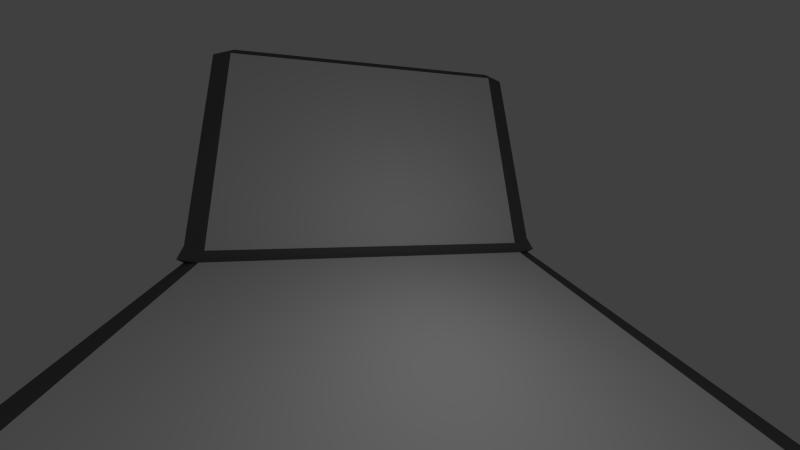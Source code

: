 # Source: Laptop.blend  (saved by Blender 2.71.0; exported with 4.5.12 LTS)
import bpy
from mathutils import Matrix  # noqa: F401  (used for matrix-valued properties, if any)

bpy.ops.wm.read_factory_settings(use_empty=True)
scene = bpy.context.scene
scene.name = 'Scene'

# ---- collections
col_collection_1 = bpy.data.collections.new('Collection 1'); scene.collection.children.link(col_collection_1)

# ---- materials (node trees are filled in below, after node groups)
mat_lptopgrijs = bpy.data.materials.new('LptopGrijs')
mat_lptopgrijs.alpha_threshold = 0.0
mat_lptopgrijs.use_transparent_shadow = False
mat_lptopgrijs.diffuse_color = (0.1376, 0.1376, 0.1376, 1.0)
mat_lptopgrijs.roughness = 0.5
mat_lptopgrijs.line_color = (0.0, 0.0, 0.0, 1.0)
mat_toetsenbord = bpy.data.materials.new('toetsenbord')
mat_toetsenbord.alpha_threshold = 0.0
mat_toetsenbord.use_transparent_shadow = False
mat_toetsenbord.roughness = 0.5
mat_toetsenbord.line_color = (0.0, 0.0, 0.0, 1.0)
mat_beeldscherm = bpy.data.materials.new('Beeldscherm')
mat_beeldscherm.alpha_threshold = 0.0
mat_beeldscherm.use_transparent_shadow = False
mat_beeldscherm.roughness = 0.5
mat_beeldscherm.line_color = (0.0, 0.0, 0.0, 1.0)

# ---- material node trees

# ---- world
world_world = bpy.data.worlds.new('World'); scene.world = world_world
world_world.color = (0.05088, 0.05088, 0.05088)
world_world.use_sun_shadow = False
world_world.sun_shadow_jitter_overblur = 0.0
world_world.cycles.sampling_method = 'MANUAL'
world_world.cycles.sample_map_resolution = 256

# ---- cameras
cam_camera = bpy.data.cameras.new('Camera')
cam_camera.clip_end = 100.0
cam_camera.lens = 10.0
cam_camera.sensor_width = 32.0
cam_camera.sensor_height = 18.0
cam_camera.ortho_scale = 7.314
cam_camera.dof.focus_distance = 0.0
cam_camera.dof.aperture_fstop = 128.0

# ---- lights
light_lamp = bpy.data.lights.new('Lamp', 'POINT')
light_lamp.transmission_factor = 0.0
light_lamp.cutoff_distance = 30.0
light_lamp.energy = 100.0
light_lamp.shadow_buffer_clip_start = 1.001
light_lamp.shadow_soft_size = 0.1
light_lamp.shadow_maximum_resolution = 0.006
light_lamp.use_absolute_resolution = True
light_lamp.cycles.use_multiple_importance_sampling = False

# ---- meshes
me_cube = bpy.data.meshes.new('Cube')
me_cube.from_pydata([(6.226, 2.252, -0.7264), (6.5, 1.978, -0.7264), (6.226, 1.978, -1.0), (6.226, -1.978, -1.0), (6.5, -1.978, -0.7264), (6.226, -2.252, -0.7264), (-0.7264, -1.978, -1.0), (-0.7264, -2.252, -0.7264), (-1.274, -2.252, -0.7264), (-1.274, -1.978, -1.0), (-1.274, 2.252, -0.7264), (-0.7264, 2.252, -0.7264), (-0.7264, 1.978, -1.0), (-1.274, 1.978, -1.0), (6.5, 1.978, 0.7264), (6.226, 2.252, 0.7264), (6.226, 1.978, 1.0), (6.226, -1.978, 1.0), (6.226, -2.252, 0.7264), (6.5, -1.978, 0.7264), (-1.0, -2.252, 1.0), (-1.274, -2.252, 0.7264), (-0.7264, -2.252, 0.7264), (-0.7264, -1.978, 1.0), (-1.0, -2.252, 1.0), (-0.7264, 2.252, 0.7264), (-1.274, 2.252, 0.7264), (-1.0, 2.252, 1.0), (-1.0, 2.252, 1.0), (-0.7264, 1.978, 1.0), (-2.846, -1.978, -0.7264), (-2.572, -1.978, -1.0), (-2.572, -2.252, -0.7264), (-2.572, 2.252, -0.7264), (-2.572, 1.978, -1.0), (-2.846, 1.978, -0.7264), (-2.846, -1.978, 0.7264), (-2.572, -2.252, 0.7264), (-2.846, -2.252, 1.0), (-2.846, -2.252, 1.0), (-2.846, 2.252, 1.0), (-2.572, 2.252, 0.7264), (-2.846, 1.978, 0.7264), (-2.846, 2.252, 1.0), (-1.0, -2.252, 1.0), (-1.155, -1.978, 1.226), (-1.519, -2.252, 1.274), (-1.0, -2.252, 1.0), (-1.519, 2.252, 1.274), (-1.155, 1.978, 1.226), (-1.0, 2.252, 1.0), (-1.0, 2.252, 1.0), (-2.701, -2.252, 1.274), (-3.0, -1.978, 1.226), (-2.846, -2.252, 1.0), (-2.846, -2.252, 1.0), (-2.846, 2.252, 1.0), (-3.0, 1.978, 1.226), (-2.701, 2.252, 1.274), (-2.846, 2.252, 1.0), (-6.157, -2.252, 8.035), (-5.858, -1.978, 8.083), (-6.286, -1.978, 8.309), (-6.286, 1.978, 8.309), (-5.858, 1.978, 8.083), (-6.157, 2.252, 8.035), (-7.585, -1.978, 8.309), (-7.704, -1.978, 8.083), (-7.339, -2.252, 8.035), (-7.339, 2.252, 8.035), (-7.704, 1.978, 8.083), (-7.585, 1.978, 8.309)], [], [(15, 0, 11, 25), (24, 28, 50, 44), (5, 18, 22, 7), (8, 21, 37, 32), (30, 36, 42, 35), (1, 14, 19, 4), (43, 39, 54, 56), (16, 29, 23, 17), (13, 9, 31, 34), (26, 10, 33, 41), (57, 53, 67, 70), (27, 40, 59, 51), (45, 49, 64, 61), (38, 20, 47, 55), (48, 58, 69, 65), (62, 63, 71, 66), (52, 46, 60, 68), (0, 1, 2), (3, 4, 5), (6, 7, 8, 9), (10, 11, 12, 13), (14, 15, 16), (17, 18, 19), (20, 21, 22, 23, 24), (25, 26, 27, 28, 29), (30, 31, 32), (33, 34, 35), (36, 37, 38, 39), (40, 41, 42, 43), (44, 45, 46, 47), (48, 49, 50, 51), (52, 53, 54, 55), (56, 57, 58, 59), (60, 61, 62), (63, 64, 65), (66, 67, 68), (69, 70, 71), (1, 4, 3, 2), (2, 12, 11, 0), (0, 15, 14, 1), (5, 7, 6, 3), (4, 19, 18, 5), (9, 13, 12, 6), (7, 22, 21, 8), (10, 26, 25, 11), (16, 17, 19, 14), (15, 25, 29, 16), (17, 23, 22, 18), (23, 29, 28, 24), (30, 35, 34, 31), (32, 37, 36, 30), (35, 42, 41, 33), (39, 43, 42, 36), (37, 21, 20, 38), (26, 41, 40, 27), (13, 34, 33, 10), (31, 9, 8, 32), (44, 50, 49, 45), (53, 57, 56, 54), (55, 47, 46, 52), (51, 59, 58, 48), (50, 28, 27, 51), (43, 56, 59, 40), (54, 39, 38, 55), (24, 44, 47, 20), (61, 64, 63, 62), (66, 71, 70, 67), (68, 60, 62, 66), (65, 69, 71, 63), (64, 49, 48, 65), (57, 70, 69, 58), (67, 53, 52, 68), (45, 61, 60, 46), (2, 3, 6, 12)])
me_cube.polygons.foreach_set('material_index', [0, 0, 0, 0, 0, 0, 0, 1, 0, 0, 0, 0, 2, 0, 0, 0, 0, 0, 0, 0, 0, 0, 0, 0, 0, 0, 0, 0, 0, 0, 0, 0, 0, 0, 0, 0, 0, 0, 0, 0, 0, 0, 0, 0, 0, 0, 0, 0, 0, 0, 0, 0, 0, 0, 0, 0, 0, 0, 0, 0, 0, 0, 0, 0, 0, 0, 0, 0, 0, 0, 0, 0, 0, 0])
_uv = me_cube.uv_layers.new(name='UVMap')
_uv.uv.foreach_set('vector', [0.0, 0.0, 0.0, 0.0, 0.0, 0.0, 0.0, 0.0, 0.0, 0.0, 0.0, 0.0, 0.0, 0.0, 0.0, 0.0, 0.0, 0.0, 0.0, 0.0, 0.0, 0.0, 0.0, 0.0, 0.0, 0.0, 0.0, 0.0, 0.0, 0.0, 0.0, 0.0, 0.0, 0.0, 0.0, 0.0, 0.0, 0.0, 0.0, 0.0, 0.0, 0.0, 0.0, 0.0, 0.0, 0.0, 0.0, 0.0, 0.0, 0.0, 0.0, 0.0, 0.0, 0.0, 0.0, 0.0, 0.9997, -0.008942, 0.9997, 0.999, 0.0002594, 1.001, -0.001615, 0.005684, 0.0, 0.0, 0.0, 0.0, 0.0, 0.0, 0.0, 0.0, 0.0, 0.0, 0.0, 0.0, 0.0, 0.0, 0.0, 0.0, 0.0, 0.0, 0.0, 0.0, 0.0, 0.0, 0.0, 0.0, 0.0, 0.0, 0.0, 0.0, 0.0, 0.0, 0.0, 0.0, 6.897e-05, 6.897e-05, 1.008, 6.897e-05, 1.008, 0.9999, 6.903e-05, 0.9999, 0.0, 0.0, 0.0, 0.0, 0.0, 0.0, 0.0, 0.0, 0.0, 0.0, 0.0, 0.0, 0.0, 0.0, 0.0, 0.0, 0.0, 0.0, 0.0, 0.0, 0.0, 0.0, 0.0, 0.0, 0.0, 0.0, 0.0, 0.0, 0.0, 0.0, 0.0, 0.0, 0.0, 0.0, 0.0, 0.0, 0.0, 0.0, 0.0, 0.0, 0.0, 0.0, 0.0, 0.0, 0.0, 0.0, 0.0, 0.0, 0.0, 0.0, 0.0, 0.0, 0.0, 0.0, 0.0, 0.0, 0.0, 0.0, 0.0, 0.0, 0.0, 0.0, 0.0, 0.0, 0.0, 0.0, 0.0, 0.0, 0.0, 0.0, 0.0, 0.0, 0.0, 0.0, 0.0, 0.0, 0.0, 0.0, 0.0, 0.0, 0.0, 0.0, 0.0, 0.0, 0.0, 0.0, 0.0, 0.0, 0.0, 0.0, 0.0, 0.0, 0.0, 0.0, 0.0, 0.0, 0.0, 0.0, 0.0, 0.0, 0.0, 0.0, 0.0, 0.0, 0.0, 0.0, 0.0, 0.0, 0.0, 0.0, 0.0, 0.0, 0.0, 0.0, 0.0, 0.0, 0.0, 0.0, 0.0, 0.0, 0.0, 0.0, 0.0, 0.0, 0.0, 0.0, 0.0, 0.0, 0.0, 0.0, 0.0, 0.0, 0.0, 0.0, 0.0, 0.0, 0.0, 0.0, 0.0, 0.0, 0.0, 0.0, 0.0, 0.0, 0.0, 0.0, 0.0, 0.0, 0.0, 0.0, 0.0, 0.0, 0.0, 0.0, 0.0, 0.0, 0.0, 0.0, 0.0, 0.0, 0.0, 0.0, 0.0, 0.0, 0.0, 0.0, 0.0, 0.0, 0.0, 0.0, 0.0, 0.0, 0.0, 0.0, 0.0, 0.0, 0.0, 0.0, 0.0, 0.0, 0.0, 0.0, 0.0, 0.0, 0.0, 0.0, 0.0, 0.0, 0.0, 0.0, 0.0, 0.0, 0.0, 0.0, 0.0, 0.0, 0.0, 0.0, 0.0, 0.0, 0.0, 0.0, 0.0, 0.0, 0.0, 0.0, 0.0, 0.0, 0.0, 0.0, 0.0, 0.0, 0.0, 0.0, 0.0, 0.0, 0.0, 0.0, 0.0, 0.0, 0.0, 0.0, 0.0, 0.0, 0.0, 0.0, 0.0, 0.0, 0.0, 0.0, 0.0, 0.0, 0.0, 0.0, 0.0, 0.0, 0.0, 0.0, 0.0, 0.0, 0.0, 0.0, 0.0, 0.0, 0.0, 0.0, 0.0, 0.0, 0.0, 0.0, 0.0, 0.0, 0.0, 0.0, 0.0, 0.0, 0.0, 0.0, 0.0, 0.0, 0.0, 0.0, 0.0, 0.0, 0.0, 0.0, 0.0, 0.0, 0.0, 0.0, 0.0, 0.0, 0.0, 0.0, 0.0, 0.0, 0.0, 0.0, 0.0, 0.0, 0.0, 0.0, 0.0, 0.0, 0.0, 0.0, 0.0, 0.0, 0.0, 0.0, 0.0, 0.0, 0.0, 0.0, 0.0, 0.0, 0.0, 0.0, 0.0, 0.0, 0.0, 0.0, 0.0, 0.0, 0.0, 0.0, 0.0, 0.0, 0.0, 0.0, 0.0, 0.0, 0.0, 0.0, 0.0, 0.0, 0.0, 0.0, 0.0, 0.0, 0.0, 0.0, 0.0, 0.0, 0.0, 0.0, 0.0, 0.0, 0.0, 0.0, 0.0, 0.0, 0.0, 0.0, 0.0, 0.0, 0.0, 0.0, 0.0, 0.0, 0.0, 0.0, 0.0, 0.0, 0.0, 0.0, 0.0, 0.0, 0.0, 0.0, 0.0, 0.0, 0.0, 0.0, 0.0, 0.0, 0.0, 0.0, 0.0, 0.0, 0.0, 0.0, 0.0, 0.0, 0.0, 0.0, 0.0, 0.0, 0.0, 0.0, 0.0, 0.0, 0.0, 0.0, 0.0, 0.0, 0.0, 0.0, 0.0, 0.0, 0.0, 0.0, 0.0, 0.0, 0.0, 0.0, 0.0, 0.0, 0.0, 0.0, 0.0, 0.0, 0.0, 0.0, 0.0, 0.0, 0.0, 0.0, 0.0, 0.0, 0.0, 0.0, 0.0, 0.0, 0.0, 0.0, 0.0, 0.0, 0.0, 0.0, 0.0, 0.0, 0.0, 0.0, 0.0, 0.0, 0.0, 0.0, 0.0, 0.0, 0.0, 0.0, 0.0, 0.0, 0.0, 0.0, 0.0, 0.0, 0.0, 0.0, 0.0, 0.0, 0.0, 0.0, 0.0, 0.0, 0.0, 0.0, 0.0, 0.0, 0.0, 0.0, 0.0, 0.0, 0.0, 0.0, 0.0, 0.0, 0.0, 0.0, 0.0, 0.0, 0.0, 0.0, 0.0, 0.0, 0.0, 0.0, 0.0, 0.0, 0.0, 0.0, 0.0, 0.0, 0.0, 0.0, 0.0, 0.0, 0.0, 0.0, 0.0, 0.0])
me_cube.materials.append(mat_lptopgrijs)
me_cube.materials.append(mat_toetsenbord)
me_cube.materials.append(mat_beeldscherm)
me_cube.use_remesh_preserve_volume = False
me_cube.use_remesh_preserve_attributes = False
me_cube.use_mirror_vertex_groups = False
me_cube.update()

# ---- objects
ob_cube = bpy.data.objects.new('Cube', me_cube)
ob_lamp = bpy.data.objects.new('Lamp', light_lamp)
ob_camera = bpy.data.objects.new('Camera', cam_camera)

# ---- transforms, parenting, visibility, modifiers, constraints
ob_cube.location = (0.0, 0.0, 0.0)
ob_cube.scale = (1.0, 2.948, 1.0)
ob_cube.lock_rotations_4d = False
ob_cube.empty_display_type = 'ARROWS'
ob_cube.lineart.crease_threshold = 0.0
ob_lamp.location = (4.076, 1.005, 5.904)
ob_lamp.rotation_euler = (0.6503, 0.05522, 1.866)
ob_lamp.lock_rotations_4d = False
ob_lamp.empty_display_type = 'ARROWS'
ob_lamp.color = (0.0, 0.0, 0.0, 0.0)
ob_lamp.lineart.crease_threshold = 0.0
ob_camera.location = (7.481, -0.727, 5.344)
ob_camera.rotation_euler = (1.215, -0.05092, 1.405)
ob_camera.lock_rotations_4d = False
ob_camera.empty_display_type = 'ARROWS'
ob_camera.color = (0.0, 0.0, 0.0, 0.0)
ob_camera.display_type = 'WIRE'
ob_camera.lineart.crease_threshold = 0.0

# ---- collection membership
col_collection_1.objects.link(ob_cube)
col_collection_1.objects.link(ob_lamp)
col_collection_1.objects.link(ob_camera)

# ---- scene / render settings (as saved in the file)
scene.camera = ob_camera
scene.frame_start = 1; scene.frame_end = 250; scene.frame_set(1)
scene.render.engine = 'BLENDER_EEVEE_NEXT'
scene.render.resolution_percentage = 50
scene.render.dither_intensity = 0.0
scene.cycles.use_denoising = False
scene.cycles.samples = 10
scene.cycles.sampling_pattern = 'TABULATED_SOBOL'
scene.cycles.light_sampling_threshold = 0.0
scene.cycles.use_adaptive_sampling = False
scene.cycles.use_light_tree = False
scene.cycles.blur_glossy = 0.0
scene.cycles.volume_bounces = 1
scene.cycles.pixel_filter_type = 'GAUSSIAN'
scene.cycles.sample_clamp_indirect = 0.0
scene.view_settings.view_transform = 'Standard'
bpy.context.view_layer.update()
